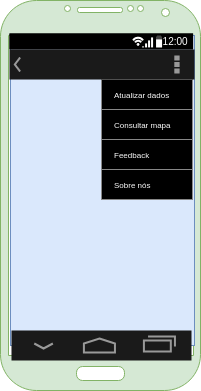

The diagram above was exported from draw.io. Its source (the exported page's mxGraphModel, read from the mxfile embedded in the PNG):
<mxGraphModel dx="868" dy="446" grid="1" gridSize="10" guides="1" tooltips="1" connect="1" arrows="1" fold="1" page="1" pageScale="1" pageWidth="827" pageHeight="1169" math="0" shadow="0">
  <root>
    <mxCell id="0" />
    <mxCell id="1" parent="0" />
    <mxCell id="K8XCNqkNnjEGH6_EZgN--1" value="" style="verticalLabelPosition=bottom;verticalAlign=top;html=1;shadow=0;dashed=0;strokeWidth=1;shape=mxgraph.android.phone2;fillColor=#d5e8d4;strokeColor=#82b366;" vertex="1" parent="1">
      <mxGeometry x="110" y="70" width="200" height="390" as="geometry" />
    </mxCell>
    <mxCell id="K8XCNqkNnjEGH6_EZgN--2" value="" style="verticalLabelPosition=bottom;verticalAlign=top;html=1;shadow=0;dashed=0;strokeWidth=1;strokeColor=#6c8ebf;shape=rect;fillColor=#dae8fc;" vertex="1" parent="1">
      <mxGeometry x="120" y="105" width="184" height="310" as="geometry" />
    </mxCell>
    <mxCell id="K8XCNqkNnjEGH6_EZgN--3" value="" style="verticalLabelPosition=bottom;verticalAlign=top;html=1;shadow=0;dashed=0;strokeWidth=2;shape=mxgraph.android.navigation_bar_5;fillColor=#1A1A1A;strokeColor=#999999;" vertex="1" parent="1">
      <mxGeometry x="121" y="400" width="180" height="30" as="geometry" />
    </mxCell>
    <mxCell id="K8XCNqkNnjEGH6_EZgN--5" value="" style="strokeWidth=1;html=1;shadow=0;dashed=0;shape=mxgraph.android.statusBar;align=center;fillColor=#000000;strokeColor=#ffffff;fontColor=#ffffff;fontSize=10;" vertex="1" parent="1">
      <mxGeometry x="119" y="103" width="183.57" height="15.825" as="geometry" />
    </mxCell>
    <mxCell id="K8XCNqkNnjEGH6_EZgN--9" value="" style="strokeWidth=1;html=1;shadow=0;dashed=0;shape=mxgraph.android.rrect;rSize=0;strokeColor=#888888;fillColor=#000000;" vertex="1" parent="1">
      <mxGeometry x="211" y="149" width="91" height="120" as="geometry" />
    </mxCell>
    <mxCell id="K8XCNqkNnjEGH6_EZgN--10" value="Atualizar dados" style="strokeColor=inherit;fillColor=inherit;gradientColor=inherit;strokeWidth=1;html=1;shadow=0;dashed=0;shape=mxgraph.android.rrect;rSize=0;align=left;spacingLeft=10;fontSize=8;fontColor=#ffffff;" vertex="1" parent="K8XCNqkNnjEGH6_EZgN--9">
      <mxGeometry width="91" height="30" as="geometry" />
    </mxCell>
    <mxCell id="K8XCNqkNnjEGH6_EZgN--11" value="Consultar mapa" style="strokeColor=inherit;fillColor=inherit;gradientColor=inherit;strokeWidth=1;html=1;shadow=0;dashed=0;shape=mxgraph.android.rrect;rSize=0;align=left;spacingLeft=10;fontSize=8;fontColor=#ffffff;" vertex="1" parent="K8XCNqkNnjEGH6_EZgN--9">
      <mxGeometry y="30" width="91" height="30" as="geometry" />
    </mxCell>
    <mxCell id="K8XCNqkNnjEGH6_EZgN--12" value="Feedback" style="strokeColor=inherit;fillColor=inherit;gradientColor=inherit;strokeWidth=1;html=1;shadow=0;dashed=0;shape=mxgraph.android.rrect;rSize=0;align=left;spacingLeft=10;fontSize=8;fontColor=#ffffff;" vertex="1" parent="K8XCNqkNnjEGH6_EZgN--9">
      <mxGeometry y="60" width="91" height="30" as="geometry" />
    </mxCell>
    <mxCell id="K8XCNqkNnjEGH6_EZgN--13" value="Sobre nós" style="strokeColor=inherit;fillColor=inherit;gradientColor=inherit;strokeWidth=1;html=1;shadow=0;dashed=0;shape=mxgraph.android.rrect;rSize=0;align=left;spacingLeft=10;fontSize=8;fontColor=#ffffff;" vertex="1" parent="K8XCNqkNnjEGH6_EZgN--9">
      <mxGeometry y="90" width="91" height="30" as="geometry" />
    </mxCell>
    <mxCell id="K8XCNqkNnjEGH6_EZgN--18" value="" style="strokeWidth=1;html=1;shadow=0;dashed=0;shape=mxgraph.android.action_bar;fillColor=#1A1A1A;strokeColor=#c0c0c0;strokeWidth=2;fontColor=#FFFFFF;" vertex="1" parent="1">
      <mxGeometry x="119" y="119" width="185" height="30" as="geometry" />
    </mxCell>
  </root>
</mxGraphModel>